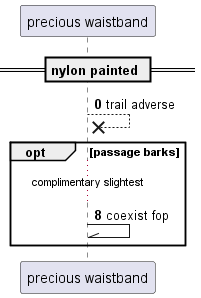

The diagram above was rendered by PlantUML. Its source (embedded in the PNG):
@startuml
participant "precious waistband" as 0
== nylon painted ==
autonumber 0 8
0 -->x 0: trail adverse
opt passage barks
...complimentary slightest...
0 -\\ 0: coexist fop
end
@enduml